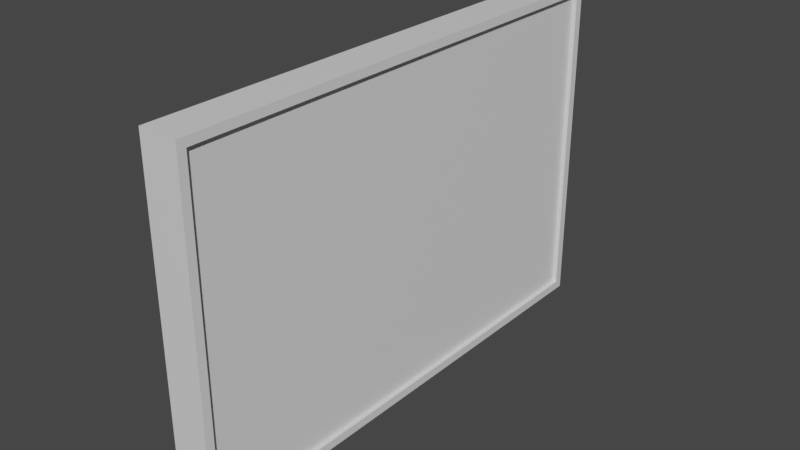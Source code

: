 # Source: statisticScreen.blend  (saved by Blender 2.93.20; exported with 4.5.12 LTS)
import bpy
from mathutils import Matrix  # noqa: F401  (used for matrix-valued properties, if any)

bpy.ops.wm.read_factory_settings(use_empty=True)
scene = bpy.context.scene
scene.name = 'Scene'

# ---- collections
col_collection = bpy.data.collections.new('Collection'); scene.collection.children.link(col_collection)

# ---- materials (node trees are filled in below, after node groups)
mat_material = bpy.data.materials.new('Material')
mat_material.alpha_threshold = 0.0
mat_material.use_transparent_shadow = False
mat_material.line_color = (0.0, 0.0, 0.0, 1.0)
mat_material_001 = bpy.data.materials.new('Material.001')
mat_material_001.alpha_threshold = 0.0
mat_material_001.use_transparent_shadow = False
mat_material_001.line_color = (0.0, 0.0, 0.0, 1.0)

# ---- material node trees
mat_material.use_nodes = True; mat_material.node_tree.nodes.clear()
_N = mat_material.node_tree.nodes; _L = mat_material.node_tree.links
n0 = _N.new('ShaderNodeOutputMaterial'); n0.name = 'Material Output'; n0.location = (300, 300)
n1 = _N.new('ShaderNodeBsdfPrincipled'); n1.name = 'Principled BSDF'; n1.location = (10, 300)
n1.distribution = 'GGX'
n1.subsurface_method = 'BURLEY'
n1.inputs[2].default_value = 0.4
n1.inputs[3].default_value = 1.45
n1.inputs[27].default_value = (0.0, 0.0, 0.0, 1.0)
n1.inputs[28].default_value = 1.0
_L.new(n1.outputs[0], n0.inputs[0])
n0.is_active_output = True
mat_material_001.use_nodes = True; mat_material_001.node_tree.nodes.clear()
_N = mat_material_001.node_tree.nodes; _L = mat_material_001.node_tree.links
n0 = _N.new('ShaderNodeOutputMaterial'); n0.name = 'Material Output'; n0.location = (300, 300)
n1 = _N.new('ShaderNodeBsdfPrincipled'); n1.name = 'Principled BSDF'; n1.location = (10, 300)
n1.distribution = 'GGX'
n1.subsurface_method = 'BURLEY'
n1.inputs[2].default_value = 0.4
n1.inputs[3].default_value = 1.45
n1.inputs[27].default_value = (0.0, 0.0, 0.0, 1.0)
n1.inputs[28].default_value = 1.0
_L.new(n1.outputs[0], n0.inputs[0])
n0.is_active_output = True

# ---- world
world_world = bpy.data.worlds.new('World'); scene.world = world_world
world_world.use_nodes = True; world_world.node_tree.nodes.clear()
_N = world_world.node_tree.nodes; _L = world_world.node_tree.links
n0 = _N.new('ShaderNodeOutputWorld'); n0.name = 'World Output'; n0.location = (300, 300)
n1 = _N.new('ShaderNodeBackground'); n1.name = 'Background'; n1.location = (10, 300)
n1.inputs[0].default_value = (0.05088, 0.05088, 0.05088, 1.0)
_L.new(n1.outputs[0], n0.inputs[0])
n0.is_active_output = True
world_world.color = (0.05088, 0.05088, 0.05088)
world_world.use_sun_shadow = False
world_world.sun_shadow_jitter_overblur = 0.0

# ---- meshes
me_cube = bpy.data.meshes.new('Cube')
me_cube.from_pydata([(0.0, 1.5, 1.0), (0.0, 1.5, -1.0), (0.0, -1.5, 1.0), (0.0, -1.5, -1.0), (-0.2, 1.5, 1.0), (-0.2, 1.5, -1.0), (-0.2, -1.5, 1.0), (-0.2, -1.5, -1.0)], [], [(0, 4, 6, 2), (3, 2, 6, 7), (7, 6, 4, 5), (5, 1, 3, 7), (1, 0, 2, 3), (5, 4, 0, 1)])
_uv = me_cube.uv_layers.new(name='UVMap')
_uv.uv.foreach_set('vector', [0.625, 0.5, 0.875, 0.5, 0.875, 0.75, 0.625, 0.75, 0.375, 0.75, 0.625, 0.75, 0.625, 1.0, 0.375, 1.0, 0.375, 0.0, 0.625, 0.0, 0.625, 0.25, 0.375, 0.25, 0.125, 0.5, 0.375, 0.5, 0.375, 0.75, 0.125, 0.75, 0.375, 0.5, 0.625, 0.5, 0.625, 0.75, 0.375, 0.75, 0.375, 0.25, 0.625, 0.25, 0.625, 0.5, 0.375, 0.5])
me_cube.materials.append(mat_material)
me_cube.use_remesh_preserve_volume = False
me_cube.use_remesh_preserve_attributes = False
me_cube.use_mirror_vertex_groups = False
me_cube.update()
me_cube_001 = bpy.data.meshes.new('Cube.001')
me_cube_001.from_pydata([(-0.175, 1.45, 0.95), (-0.175, 1.45, -0.95), (-0.175, -1.45, 0.95), (-0.175, -1.45, -0.95), (-0.2, 1.45, 0.95), (-0.2, 1.45, -0.95), (-0.2, -1.45, 0.95), (-0.2, -1.45, -0.95), (-0.2, 1.5, -1.0), (-0.2, -1.5, -1.0), (-0.175, 1.5, 1.0), (-0.175, 1.5, -1.0), (-0.2, -1.5, 1.0), (-0.175, -1.5, 1.0), (-0.175, -1.5, -1.0), (-0.2, 1.5, 1.0)], [], [(10, 15, 12, 13), (14, 13, 12, 9), (1, 0, 4, 5), (8, 11, 14, 9), (5, 7, 3, 1), (8, 15, 10, 11), (7, 5, 8, 9), (0, 1, 11, 10), (6, 7, 9, 12), (3, 2, 13, 14), (5, 4, 15, 8), (2, 0, 10, 13), (4, 6, 12, 15), (1, 3, 14, 11), (7, 6, 2, 3), (0, 2, 6, 4)])
_uv = me_cube_001.uv_layers.new(name='UVMap')
_uv.uv.foreach_set('vector', [0.625, 0.5, 0.875, 0.5, 0.875, 0.75, 0.625, 0.75, 0.375, 0.75, 0.625, 0.75, 0.625, 1.0, 0.375, 1.0, 0.3812, 0.5062, 0.6187, 0.5063, 0.6187, 0.2438, 0.3812, 0.2437, 0.125, 0.5, 0.375, 0.5, 0.375, 0.75, 0.125, 0.75, 0.3812, 0.2437, 0.3812, 0.00625, 0.3812, 0.7437, 0.3812, 0.5062, 0.375, 0.25, 0.625, 0.25, 0.625, 0.5, 0.375, 0.5, 0.3812, 0.00625, 0.3812, 0.2437, 0.375, 0.25, 0.375, 0.0, 0.6187, 0.5063, 0.3812, 0.5062, 0.375, 0.5, 0.625, 0.5, 0.6187, 0.00625, 0.3812, 0.00625, 0.375, 0.0, 0.625, 0.0, 0.3812, 0.7437, 0.6187, 0.7437, 0.625, 0.75, 0.375, 0.75, 0.3812, 0.2437, 0.6187, 0.2438, 0.625, 0.25, 0.375, 0.25, 0.6187, 0.7437, 0.6187, 0.5063, 0.625, 0.5, 0.625, 0.75, 0.6187, 0.2438, 0.6187, 0.00625, 0.625, 0.0, 0.625, 0.25, 0.3812, 0.5062, 0.3812, 0.7437, 0.375, 0.75, 0.375, 0.5, 0.3812, 0.00625, 0.6187, 0.00625, 0.6187, 0.7437, 0.3812, 0.7437, 0.6187, 0.5063, 0.6187, 0.7437, 0.6187, 0.00625, 0.6187, 0.2438])
me_cube_001.materials.append(mat_material_001)
me_cube_001.use_remesh_preserve_volume = False
me_cube_001.use_remesh_preserve_attributes = False
me_cube_001.use_mirror_vertex_groups = False
me_cube_001.update()

# ---- objects
ob_screen = bpy.data.objects.new('Screen', me_cube)
ob_border = bpy.data.objects.new('Border', me_cube_001)

# ---- transforms, parenting, visibility, modifiers, constraints
ob_screen.location = (0.0, 0.0, 0.0)
ob_screen.lock_rotations_4d = False
ob_screen.empty_display_type = 'ARROWS'
ob_screen.lineart.crease_threshold = 0.0
ob_border.location = (0.2, 0.0, 0.0)
ob_border.lock_rotations_4d = False
ob_border.empty_display_type = 'ARROWS'
ob_border.lineart.crease_threshold = 0.0

# ---- collection membership
col_collection.objects.link(ob_screen)
col_collection.objects.link(ob_border)

# ---- scene / render settings (as saved in the file)
scene.frame_start = 1; scene.frame_end = 250; scene.frame_set(15)
scene.render.engine = 'BLENDER_EEVEE_NEXT'
scene.cycles.use_denoising = False
scene.cycles.samples = 128
scene.cycles.sampling_pattern = 'TABULATED_SOBOL'
scene.cycles.use_adaptive_sampling = False
scene.cycles.use_light_tree = False
scene.view_settings.view_transform = 'Filmic'
bpy.context.view_layer.update()

# ---- added for rendering (the .blend has no active camera and no usable light): camera, sun
cam_auto = bpy.data.cameras.new('AutoCamera')
cam_auto.lens = 50.0
cam_auto.sensor_width = 36.0
cam_auto.clip_end = 1000.0
ob_auto_camera = bpy.data.objects.new('AutoCamera', cam_auto)
scene.collection.objects.link(ob_auto_camera)
ob_auto_camera.location = (3.25493, -4.01092, 2.67395)
ob_auto_camera.rotation_euler = (1.09748, -7.21219e-08, 0.694738)
scene.camera = ob_auto_camera
light_auto_sun = bpy.data.lights.new('AutoSun', 'SUN')
light_auto_sun.energy = 3.0
light_auto_sun.angle = 0.0523599
ob_auto_sun = bpy.data.objects.new('AutoSun', light_auto_sun)
scene.collection.objects.link(ob_auto_sun)
ob_auto_sun.rotation_euler = (0.872665, 0.174533, 0.523599)
bpy.context.view_layer.update()
